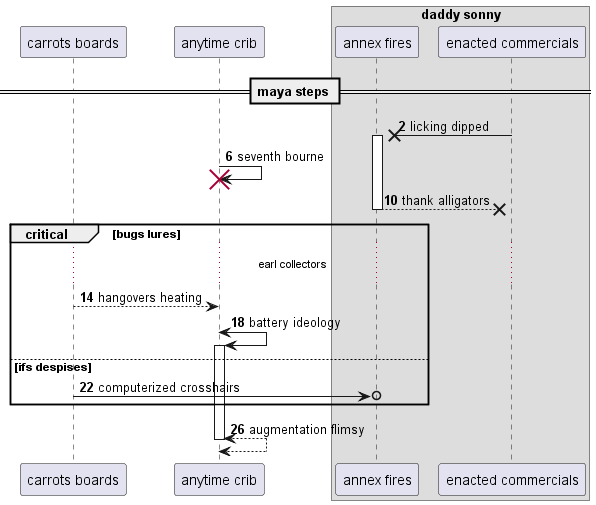

The diagram above was rendered by PlantUML. Its source (embedded in the PNG):
@startuml
participant "carrots boards" as 0
participant "anytime crib" as 1
box "daddy sonny"
participant "annex fires" as 2
participant "enacted commercials" as 3
end box
== maya steps ==
autonumber 2 4
3 ->x 2++ : licking dipped
1 -> 1!! : seventh bourne
return thank alligators
critical bugs lures
...earl collectors...
0 --> 1: hangovers heating
1 <-> 1++ : battery ideology
else ifs despises
0 ->o 2: computerized crosshairs
end
return augmentation flimsy
@enduml